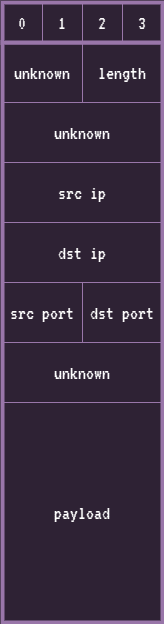

The diagram above was exported from draw.io. Its source (the exported page's mxGraphModel, read from the mxfile embedded in the PNG):
<mxGraphModel dx="1386" dy="793" grid="1" gridSize="10" guides="1" tooltips="1" connect="1" arrows="1" fold="1" page="1" pageScale="1" pageWidth="850" pageHeight="1100" math="0" shadow="0">
  <root>
    <mxCell id="0" />
    <mxCell id="1" parent="0" />
    <mxCell id="xnepGu6WG91pRTCxsI7G-1" value="unknown" style="rounded=0;whiteSpace=wrap;html=1;fillColor=#e1d5e7;fontFamily=VT323;fontSource=https%3A%2F%2Ffonts.googleapis.com%2Fcss%3Ffamily%3DVT323;fontSize=20;strokeColor=#9673a6;strokeWidth=1;" vertex="1" parent="1">
      <mxGeometry x="160" y="200" width="80" height="60" as="geometry" />
    </mxCell>
    <mxCell id="xnepGu6WG91pRTCxsI7G-2" value="unknown" style="rounded=0;whiteSpace=wrap;html=1;fillColor=#e1d5e7;fontSize=20;fontFamily=VT323;fontSource=https%3A%2F%2Ffonts.googleapis.com%2Fcss%3Ffamily%3DVT323;strokeColor=#9673a6;strokeWidth=1;" vertex="1" parent="1">
      <mxGeometry x="160" y="260" width="160" height="60" as="geometry" />
    </mxCell>
    <mxCell id="xnepGu6WG91pRTCxsI7G-3" value="src ip" style="rounded=0;whiteSpace=wrap;html=1;fillColor=#e1d5e7;fontFamily=VT323;fontSource=https%3A%2F%2Ffonts.googleapis.com%2Fcss%3Ffamily%3DVT323;fontSize=20;strokeColor=#9673a6;strokeWidth=1;" vertex="1" parent="1">
      <mxGeometry x="160" y="320" width="160" height="60" as="geometry" />
    </mxCell>
    <mxCell id="xnepGu6WG91pRTCxsI7G-4" value="dst ip" style="rounded=0;whiteSpace=wrap;html=1;fillColor=#e1d5e7;fontFamily=VT323;fontSource=https%3A%2F%2Ffonts.googleapis.com%2Fcss%3Ffamily%3DVT323;fontSize=20;strokeColor=#9673a6;strokeWidth=1;" vertex="1" parent="1">
      <mxGeometry x="160" y="380" width="160" height="60" as="geometry" />
    </mxCell>
    <mxCell id="xnepGu6WG91pRTCxsI7G-5" value="src port" style="rounded=0;whiteSpace=wrap;html=1;fillColor=#e1d5e7;fontFamily=VT323;fontSource=https%3A%2F%2Ffonts.googleapis.com%2Fcss%3Ffamily%3DVT323;fontSize=20;strokeColor=#9673a6;strokeWidth=1;" vertex="1" parent="1">
      <mxGeometry x="160" y="440" width="80" height="60" as="geometry" />
    </mxCell>
    <mxCell id="xnepGu6WG91pRTCxsI7G-6" value="dst port" style="rounded=0;whiteSpace=wrap;html=1;fillColor=#e1d5e7;fontFamily=VT323;fontSource=https%3A%2F%2Ffonts.googleapis.com%2Fcss%3Ffamily%3DVT323;fontSize=20;strokeColor=#9673a6;strokeWidth=1;" vertex="1" parent="1">
      <mxGeometry x="240" y="440" width="80" height="60" as="geometry" />
    </mxCell>
    <mxCell id="xnepGu6WG91pRTCxsI7G-7" value="unknown" style="rounded=0;whiteSpace=wrap;html=1;fillColor=#e1d5e7;fontFamily=VT323;fontSource=https%3A%2F%2Ffonts.googleapis.com%2Fcss%3Ffamily%3DVT323;fontSize=20;strokeColor=#9673a6;strokeWidth=1;" vertex="1" parent="1">
      <mxGeometry x="160" y="500" width="160" height="60" as="geometry" />
    </mxCell>
    <mxCell id="xnepGu6WG91pRTCxsI7G-9" value="payload" style="rounded=0;whiteSpace=wrap;html=1;fillColor=#e1d5e7;fontFamily=VT323;fontSource=https%3A%2F%2Ffonts.googleapis.com%2Fcss%3Ffamily%3DVT323;fontSize=20;strokeColor=#9673a6;strokeWidth=1;" vertex="1" parent="1">
      <mxGeometry x="160" y="560" width="160" height="220" as="geometry" />
    </mxCell>
    <mxCell id="xnepGu6WG91pRTCxsI7G-10" value="length" style="rounded=0;whiteSpace=wrap;html=1;fillColor=#e1d5e7;fontFamily=VT323;fontSource=https%3A%2F%2Ffonts.googleapis.com%2Fcss%3Ffamily%3DVT323;fontSize=20;strokeColor=#9673a6;strokeWidth=1;perimeterSpacing=1;glass=0;shadow=0;" vertex="1" parent="1">
      <mxGeometry x="240" y="200" width="80" height="60" as="geometry" />
    </mxCell>
    <mxCell id="xnepGu6WG91pRTCxsI7G-11" value="" style="rounded=0;whiteSpace=wrap;html=1;fillColor=none;strokeColor=#9673a6;strokeWidth=4;" vertex="1" parent="1">
      <mxGeometry x="160" y="200" width="160" height="580" as="geometry" />
    </mxCell>
    <mxCell id="xnepGu6WG91pRTCxsI7G-13" value="&lt;font data-font-src=&quot;https://fonts.googleapis.com/css?family=VT323&quot; face=&quot;VT323&quot; style=&quot;font-size: 20px;&quot;&gt;0&lt;/font&gt;" style="rounded=0;whiteSpace=wrap;html=1;fillColor=#e1d5e7;strokeColor=#9673a6;" vertex="1" parent="1">
      <mxGeometry x="160" y="160" width="40" height="40" as="geometry" />
    </mxCell>
    <mxCell id="xnepGu6WG91pRTCxsI7G-14" value="&lt;font style=&quot;font-size: 20px;&quot; face=&quot;VT323&quot;&gt;1&lt;/font&gt;" style="rounded=0;whiteSpace=wrap;html=1;fillColor=#e1d5e7;strokeColor=#9673a6;" vertex="1" parent="1">
      <mxGeometry x="200" y="160" width="40" height="40" as="geometry" />
    </mxCell>
    <mxCell id="xnepGu6WG91pRTCxsI7G-17" value="&lt;font style=&quot;font-size: 20px;&quot; face=&quot;VT323&quot;&gt;2&lt;/font&gt;" style="rounded=0;whiteSpace=wrap;html=1;fillColor=#e1d5e7;strokeColor=#9673a6;" vertex="1" parent="1">
      <mxGeometry x="240" y="160" width="40" height="40" as="geometry" />
    </mxCell>
    <mxCell id="xnepGu6WG91pRTCxsI7G-18" value="&lt;font style=&quot;font-size: 20px;&quot; face=&quot;VT323&quot;&gt;3&lt;/font&gt;" style="rounded=0;whiteSpace=wrap;html=1;fillColor=#e1d5e7;strokeColor=#9673a6;" vertex="1" parent="1">
      <mxGeometry x="280" y="160" width="40" height="40" as="geometry" />
    </mxCell>
    <mxCell id="xnepGu6WG91pRTCxsI7G-12" value="" style="rounded=0;whiteSpace=wrap;html=1;fillColor=none;strokeColor=#9673a6;strokeWidth=4;" vertex="1" parent="1">
      <mxGeometry x="160" y="160" width="160" height="40" as="geometry" />
    </mxCell>
  </root>
</mxGraphModel>